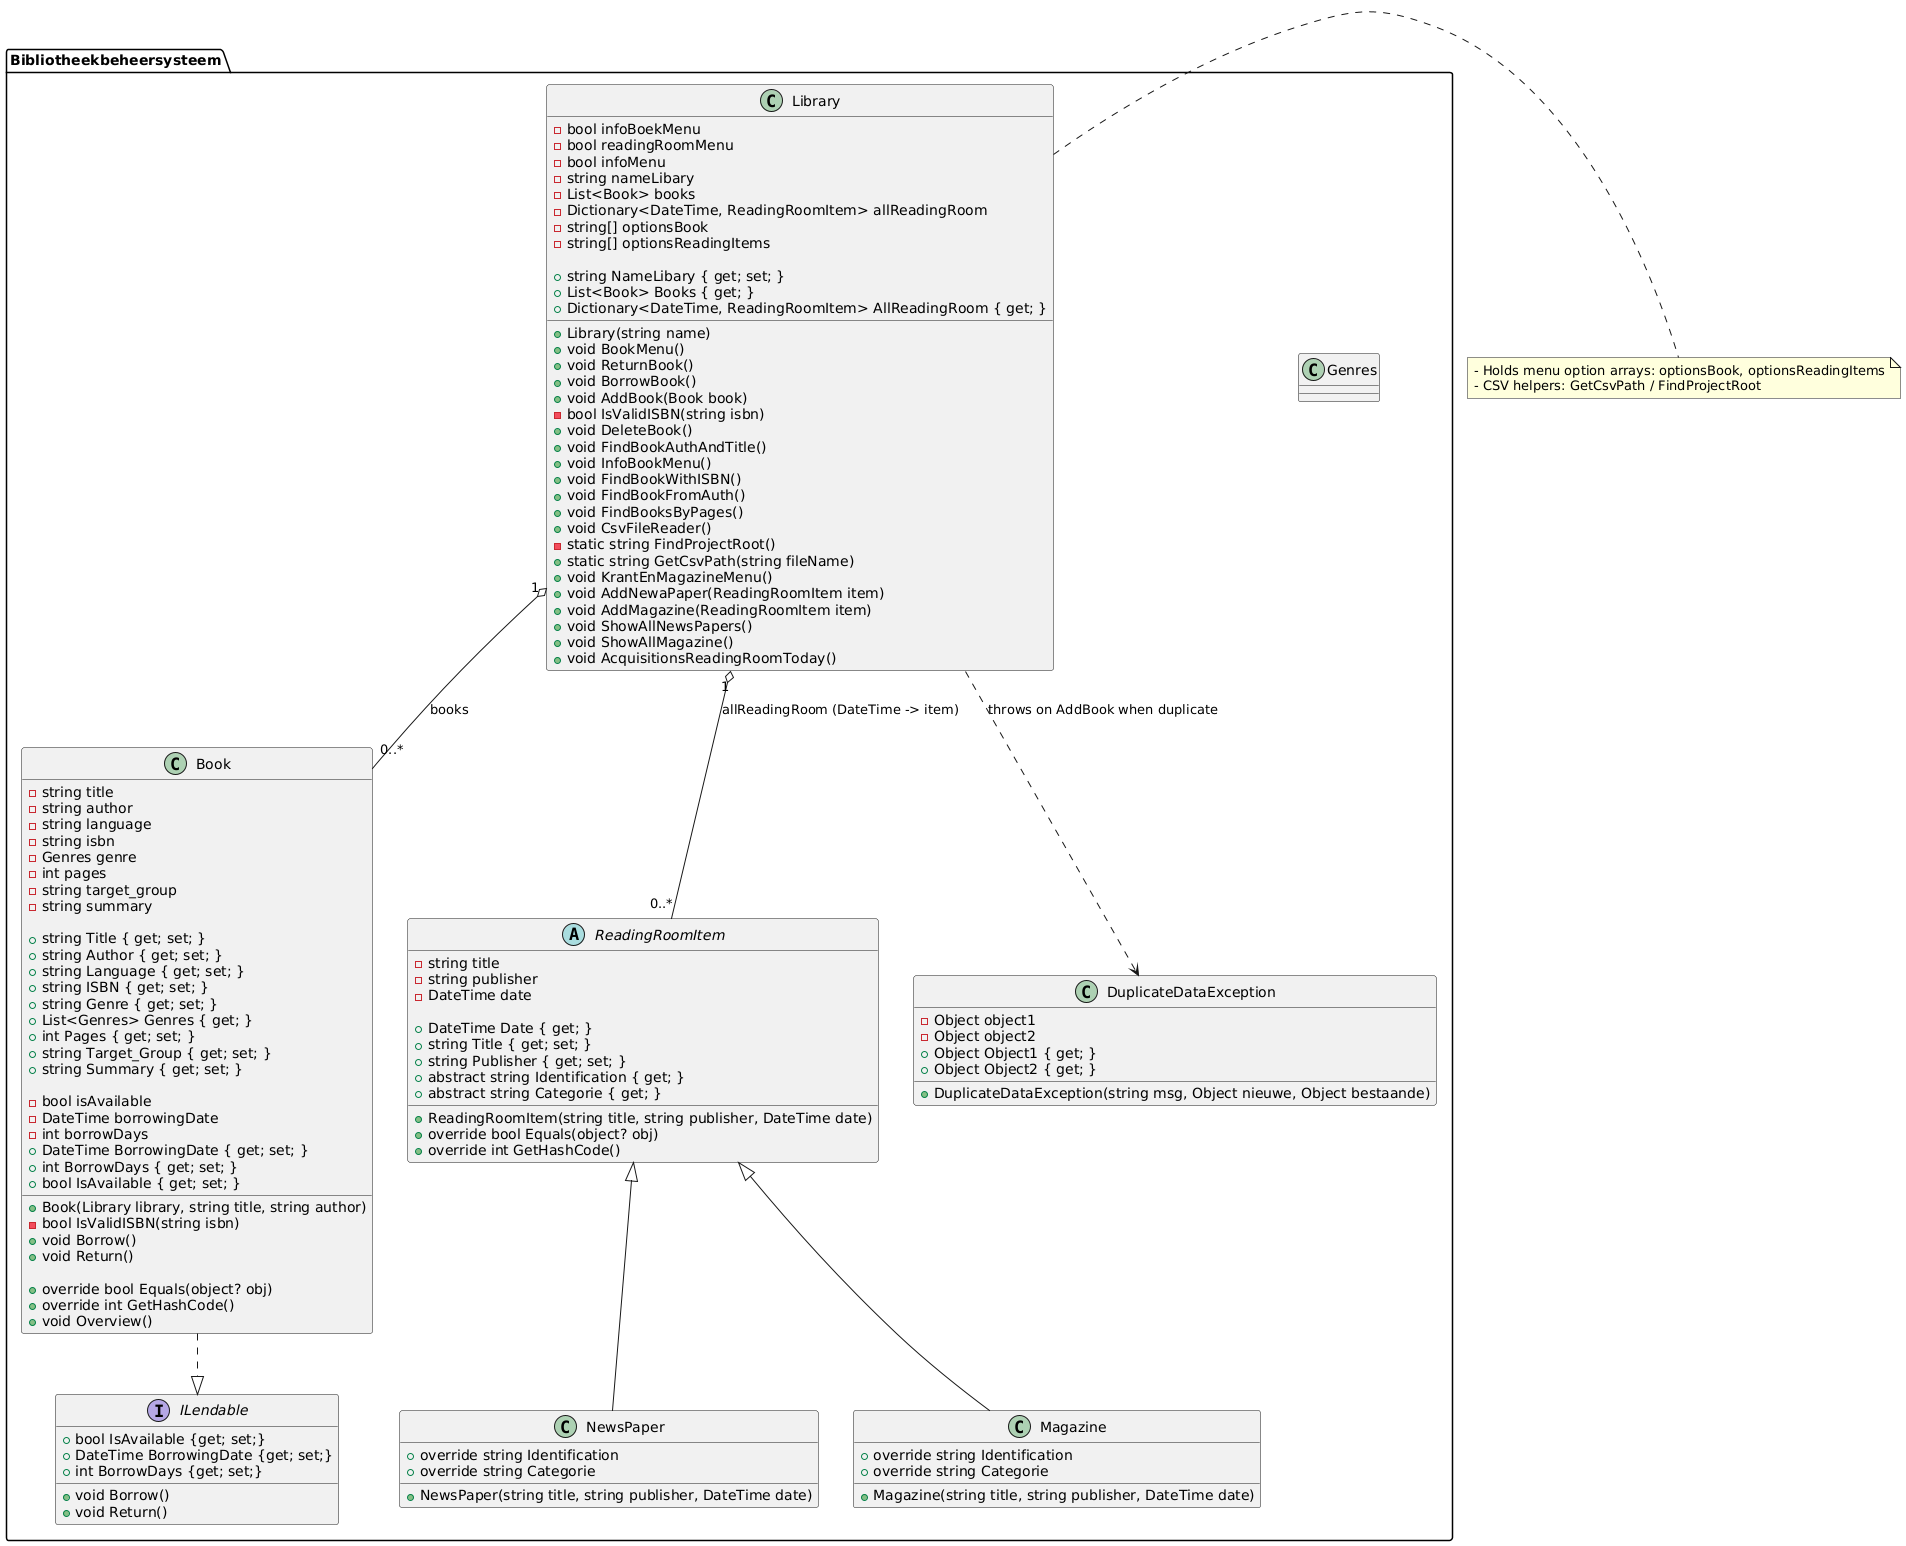

The diagram above was rendered by PlantUML. Its source (embedded in the PNG):
@startuml
' PlantUML class diagram generated from project files (Library, Book, ReadingRoomItem, NewsPaper, Magazine, ILendable, DuplicateDataException)

package "Bibliotheekbeheersysteem" {
  interface ILendable {
    +bool IsAvailable {get; set;}
    +DateTime BorrowingDate {get; set;}
    +int BorrowDays {get; set;}
    +void Borrow()
    +void Return()
  }

  class Library {
    -bool infoBoekMenu
    -bool readingRoomMenu
    -bool infoMenu
    -string nameLibary
    -List<Book> books
    -Dictionary<DateTime, ReadingRoomItem> allReadingRoom
    -string[] optionsBook
    -string[] optionsReadingItems

    +Library(string name)
    +string NameLibary { get; set; }
    +List<Book> Books { get; }
    +Dictionary<DateTime, ReadingRoomItem> AllReadingRoom { get; }
    +void BookMenu()
    +void ReturnBook()
    +void BorrowBook()
    +void AddBook(Book book)
    -bool IsValidISBN(string isbn)
    +void DeleteBook()
    +void FindBookAuthAndTitle()
    +void InfoBookMenu()
    +void FindBookWithISBN()
    +void FindBookFromAuth()
    +void FindBooksByPages()
    +void CsvFileReader()
    -static string FindProjectRoot()
    +static string GetCsvPath(string fileName)
    +void KrantEnMagazineMenu()
    +void AddNewaPaper(ReadingRoomItem item)
    +void AddMagazine(ReadingRoomItem item)
    +void ShowAllNewsPapers()
    +void ShowAllMagazine()
    +void AcquisitionsReadingRoomToday()
  }

  class Book {
    -string title
    -string author
    -string language
    -string isbn
    -Genres genre
    -int pages
    -string target_group
    -string summary

    +Book(Library library, string title, string author)
    +string Title { get; set; }
    +string Author { get; set; }
    +string Language { get; set; }
    +string ISBN { get; set; }
    -bool IsValidISBN(string isbn)
    +string Genre { get; set; }
    +List<Genres> Genres { get; }
    +int Pages { get; set; }
    +string Target_Group { get; set; }
    +string Summary { get; set; }

    -bool isAvailable
    -DateTime borrowingDate
    -int borrowDays
    +DateTime BorrowingDate { get; set; }
    +int BorrowDays { get; set; }
    +bool IsAvailable { get; set; }
    +void Borrow()
    +void Return()

    +override bool Equals(object? obj)
    +override int GetHashCode()
    +void Overview()
  }

  abstract class ReadingRoomItem {
    -string title
    -string publisher
    -DateTime date

    +ReadingRoomItem(string title, string publisher, DateTime date)
    +DateTime Date { get; }
    +string Title { get; set; }
    +string Publisher { get; set; }
    +abstract string Identification { get; }
    +abstract string Categorie { get; }
    +override bool Equals(object? obj)
    +override int GetHashCode()
  }

  class NewsPaper {
    +NewsPaper(string title, string publisher, DateTime date)
    +override string Identification
    +override string Categorie
  }

  class Magazine {
    +Magazine(string title, string publisher, DateTime date)
    +override string Identification
    +override string Categorie
  }

  class DuplicateDataException {
    -Object object1
    -Object object2
    +DuplicateDataException(string msg, Object nieuwe, Object bestaande)
    +Object Object1 { get; }
    +Object Object2 { get; }
  }

  ' Optional placeholder type referenced by Book
  class Genres {
    '.. enum / domain type used by Book'
  }
}

' Inheritance / Implementation
Book ..|> ILendable
ReadingRoomItem <|-- NewsPaper
ReadingRoomItem <|-- Magazine

' Aggregation / Associations
Library "1" o-- "0..*" Book : "books"
Library "1" o-- "0..*" ReadingRoomItem : "allReadingRoom (DateTime -> item)"

' Exception usage
Library ..> DuplicateDataException : "throws on AddBook when duplicate"

' Notes
note right of Library
  - Holds menu option arrays: optionsBook, optionsReadingItems
  - CSV helpers: GetCsvPath / FindProjectRoot
end note
@enduml